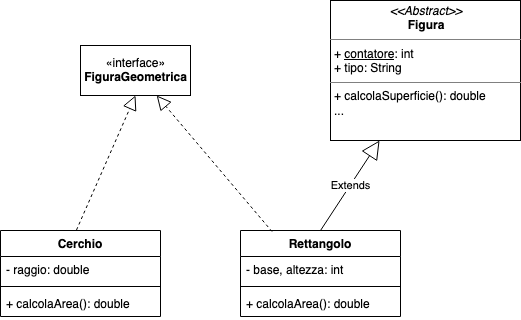

The diagram above was exported from draw.io. Its source (the exported page's mxGraphModel, read from the mxfile embedded in the PNG):
<mxGraphModel dx="946" dy="536" grid="1" gridSize="10" guides="1" tooltips="1" connect="1" arrows="1" fold="1" page="1" pageScale="1" pageWidth="827" pageHeight="1169" math="0" shadow="0">
  <root>
    <mxCell id="zTRbqlDf_XOmsi4oE3Qu-0" />
    <mxCell id="zTRbqlDf_XOmsi4oE3Qu-1" parent="zTRbqlDf_XOmsi4oE3Qu-0" />
    <mxCell id="zTRbqlDf_XOmsi4oE3Qu-2" value="«interface»&lt;br&gt;&lt;b&gt;FiguraGeometrica&lt;/b&gt;" style="html=1;" parent="zTRbqlDf_XOmsi4oE3Qu-1" vertex="1">
      <mxGeometry x="140" y="55" width="110" height="50" as="geometry" />
    </mxCell>
    <mxCell id="zTRbqlDf_XOmsi4oE3Qu-7" value="" style="endArrow=block;dashed=1;endFill=0;endSize=12;html=1;exitX=0.475;exitY=-0.006;exitDx=0;exitDy=0;exitPerimeter=0;entryX=0.5;entryY=1;entryDx=0;entryDy=0;" parent="zTRbqlDf_XOmsi4oE3Qu-1" source="zTRbqlDf_XOmsi4oE3Qu-3" target="zTRbqlDf_XOmsi4oE3Qu-2" edge="1">
      <mxGeometry width="160" relative="1" as="geometry">
        <mxPoint x="180" y="110" as="sourcePoint" />
        <mxPoint x="340" y="110" as="targetPoint" />
      </mxGeometry>
    </mxCell>
    <mxCell id="zTRbqlDf_XOmsi4oE3Qu-8" value="&lt;p style=&quot;margin: 0px ; margin-top: 4px ; text-align: center&quot;&gt;&lt;i&gt;&amp;lt;&amp;lt;Abstract&amp;gt;&amp;gt;&lt;/i&gt;&lt;br&gt;&lt;b&gt;Figura&lt;/b&gt;&lt;/p&gt;&lt;hr size=&quot;1&quot;&gt;&lt;p style=&quot;margin: 0px ; margin-left: 4px&quot;&gt;+ &lt;u&gt;contatore&lt;/u&gt;: int&lt;br&gt;+ tipo: String&lt;/p&gt;&lt;hr size=&quot;1&quot;&gt;&lt;p style=&quot;margin: 0px ; margin-left: 4px&quot;&gt;+ calcolaSuperficie(): double&lt;br&gt;...&lt;/p&gt;" style="verticalAlign=top;align=left;overflow=fill;fontSize=12;fontFamily=Helvetica;html=1;" parent="zTRbqlDf_XOmsi4oE3Qu-1" vertex="1">
      <mxGeometry x="390" y="10" width="190" height="140" as="geometry" />
    </mxCell>
    <mxCell id="zTRbqlDf_XOmsi4oE3Qu-3" value="Cerchio" style="swimlane;fontStyle=1;align=center;verticalAlign=top;childLayout=stackLayout;horizontal=1;startSize=26;horizontalStack=0;resizeParent=1;resizeParentMax=0;resizeLast=0;collapsible=1;marginBottom=0;" parent="zTRbqlDf_XOmsi4oE3Qu-1" vertex="1">
      <mxGeometry x="60" y="240" width="160" height="86" as="geometry" />
    </mxCell>
    <mxCell id="zTRbqlDf_XOmsi4oE3Qu-4" value="- raggio: double" style="text;strokeColor=none;fillColor=none;align=left;verticalAlign=top;spacingLeft=4;spacingRight=4;overflow=hidden;rotatable=0;points=[[0,0.5],[1,0.5]];portConstraint=eastwest;" parent="zTRbqlDf_XOmsi4oE3Qu-3" vertex="1">
      <mxGeometry y="26" width="160" height="26" as="geometry" />
    </mxCell>
    <mxCell id="zTRbqlDf_XOmsi4oE3Qu-5" value="" style="line;strokeWidth=1;fillColor=none;align=left;verticalAlign=middle;spacingTop=-1;spacingLeft=3;spacingRight=3;rotatable=0;labelPosition=right;points=[];portConstraint=eastwest;" parent="zTRbqlDf_XOmsi4oE3Qu-3" vertex="1">
      <mxGeometry y="52" width="160" height="8" as="geometry" />
    </mxCell>
    <mxCell id="zTRbqlDf_XOmsi4oE3Qu-6" value="+ calcolaArea(): double" style="text;strokeColor=none;fillColor=none;align=left;verticalAlign=top;spacingLeft=4;spacingRight=4;overflow=hidden;rotatable=0;points=[[0,0.5],[1,0.5]];portConstraint=eastwest;" parent="zTRbqlDf_XOmsi4oE3Qu-3" vertex="1">
      <mxGeometry y="60" width="160" height="26" as="geometry" />
    </mxCell>
    <mxCell id="zTRbqlDf_XOmsi4oE3Qu-9" value="Rettangolo" style="swimlane;fontStyle=1;align=center;verticalAlign=top;childLayout=stackLayout;horizontal=1;startSize=26;horizontalStack=0;resizeParent=1;resizeParentMax=0;resizeLast=0;collapsible=1;marginBottom=0;" parent="zTRbqlDf_XOmsi4oE3Qu-1" vertex="1">
      <mxGeometry x="300" y="240" width="160" height="86" as="geometry" />
    </mxCell>
    <mxCell id="zTRbqlDf_XOmsi4oE3Qu-10" value="- base, altezza: int" style="text;strokeColor=none;fillColor=none;align=left;verticalAlign=top;spacingLeft=4;spacingRight=4;overflow=hidden;rotatable=0;points=[[0,0.5],[1,0.5]];portConstraint=eastwest;" parent="zTRbqlDf_XOmsi4oE3Qu-9" vertex="1">
      <mxGeometry y="26" width="160" height="26" as="geometry" />
    </mxCell>
    <mxCell id="zTRbqlDf_XOmsi4oE3Qu-11" value="" style="line;strokeWidth=1;fillColor=none;align=left;verticalAlign=middle;spacingTop=-1;spacingLeft=3;spacingRight=3;rotatable=0;labelPosition=right;points=[];portConstraint=eastwest;" parent="zTRbqlDf_XOmsi4oE3Qu-9" vertex="1">
      <mxGeometry y="52" width="160" height="8" as="geometry" />
    </mxCell>
    <mxCell id="zTRbqlDf_XOmsi4oE3Qu-12" value="+ calcolaArea(): double" style="text;strokeColor=none;fillColor=none;align=left;verticalAlign=top;spacingLeft=4;spacingRight=4;overflow=hidden;rotatable=0;points=[[0,0.5],[1,0.5]];portConstraint=eastwest;" parent="zTRbqlDf_XOmsi4oE3Qu-9" vertex="1">
      <mxGeometry y="60" width="160" height="26" as="geometry" />
    </mxCell>
    <mxCell id="zTRbqlDf_XOmsi4oE3Qu-14" value="Extends" style="endArrow=block;endSize=16;endFill=0;html=1;exitX=0.5;exitY=0;exitDx=0;exitDy=0;" parent="zTRbqlDf_XOmsi4oE3Qu-1" source="zTRbqlDf_XOmsi4oE3Qu-9" target="zTRbqlDf_XOmsi4oE3Qu-8" edge="1">
      <mxGeometry width="160" relative="1" as="geometry">
        <mxPoint x="190" y="220" as="sourcePoint" />
        <mxPoint x="350" y="220" as="targetPoint" />
      </mxGeometry>
    </mxCell>
    <mxCell id="zTRbqlDf_XOmsi4oE3Qu-15" value="" style="endArrow=block;dashed=1;endFill=0;endSize=12;html=1;exitX=0.197;exitY=0.012;exitDx=0;exitDy=0;exitPerimeter=0;" parent="zTRbqlDf_XOmsi4oE3Qu-1" source="zTRbqlDf_XOmsi4oE3Qu-9" target="zTRbqlDf_XOmsi4oE3Qu-2" edge="1">
      <mxGeometry width="160" relative="1" as="geometry">
        <mxPoint x="146" y="239.48399999999998" as="sourcePoint" />
        <mxPoint x="235" y="80" as="targetPoint" />
      </mxGeometry>
    </mxCell>
  </root>
</mxGraphModel>